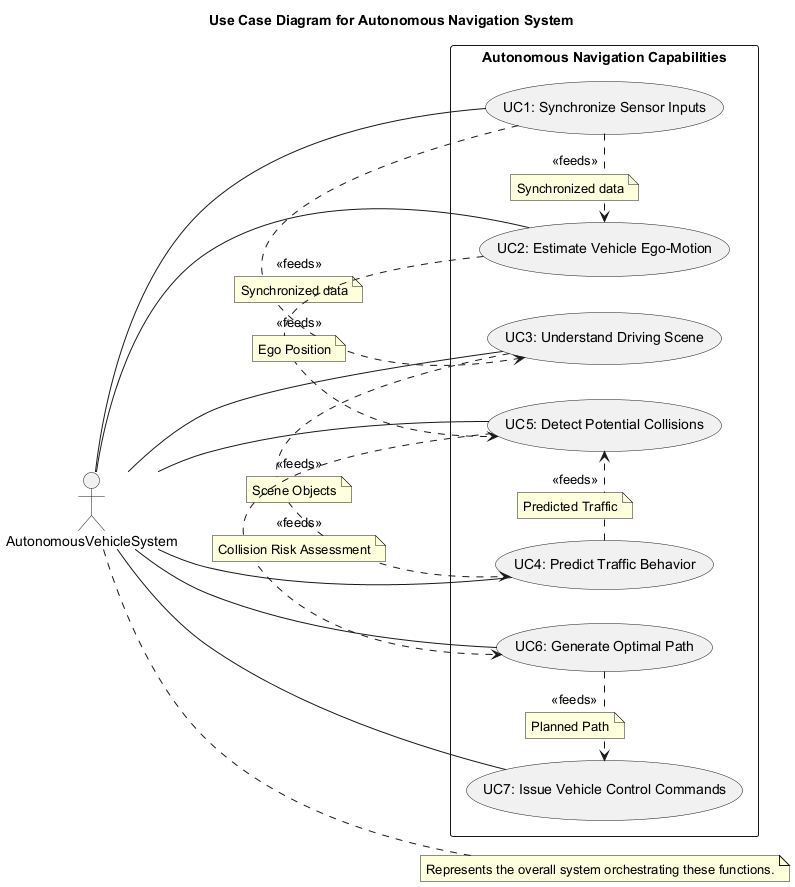

The diagram above was rendered by PlantUML. Its source (embedded in the PNG):
@startuml
title Use Case Diagram for Autonomous Navigation System

left to right direction

actor "AutonomousVehicleSystem" as AVS
note right of AVS : Represents the overall system orchestrating these functions.

rectangle "Autonomous Navigation Capabilities" {
  usecase "UC1: Synchronize Sensor Inputs" as UC1
  usecase "UC2: Estimate Vehicle Ego-Motion" as UC2
  usecase "UC3: Understand Driving Scene" as UC3
  usecase "UC4: Predict Traffic Behavior" as UC4
  usecase "UC5: Detect Potential Collisions" as UC5
  usecase "UC6: Generate Optimal Path" as UC6
  usecase "UC7: Issue Vehicle Control Commands" as UC7
}

AVS -- UC1
AVS -- UC2
AVS -- UC3
AVS -- UC4
AVS -- UC5
AVS -- UC6
AVS -- UC7

UC1 .> UC2 : <<feeds>>
note on link: Synchronized data
UC1 .> UC3 : <<feeds>>
note on link: Synchronized data

UC2 .> UC5 : <<feeds>>
note on link: Ego Position

UC3 .> UC4 : <<feeds>>
note on link: Scene Objects

UC4 .> UC5 : <<feeds>>
note on link: Predicted Traffic

UC5 .> UC6 : <<feeds>>
note on link: Collision Risk Assessment

UC6 .> UC7 : <<feeds>>
note on link: Planned Path
@enduml